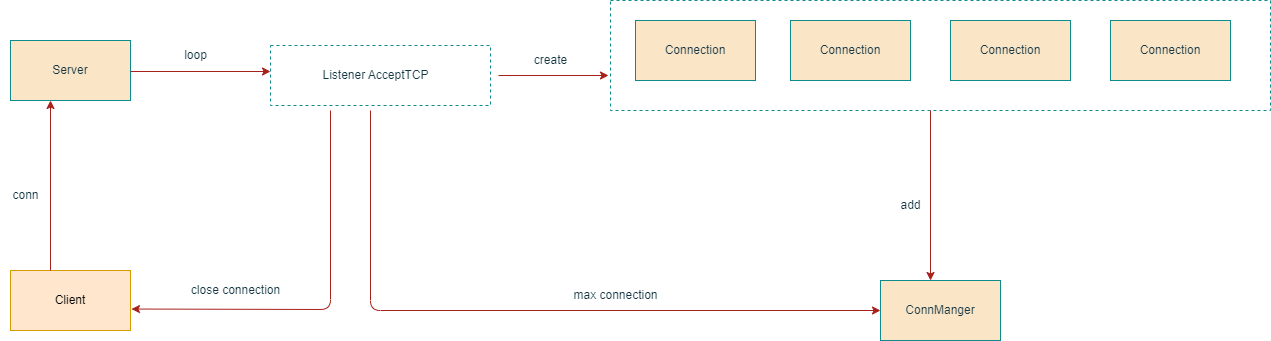

The diagram above was exported from draw.io. Its source (the exported page's mxGraphModel, read from the mxfile embedded in the PNG):
<mxGraphModel dx="1674" dy="837" grid="1" gridSize="10" guides="1" tooltips="1" connect="1" arrows="1" fold="1" page="1" pageScale="1" pageWidth="1200" pageHeight="1920" math="0" shadow="0">
  <root>
    <mxCell id="0" />
    <mxCell id="1" parent="0" />
    <mxCell id="0Qay98q8IUsa0acqSinY-1" value="Server" style="rounded=0;whiteSpace=wrap;html=1;labelBackgroundColor=none;fillColor=#FAE5C7;strokeColor=#0F8B8D;fontColor=#143642;" vertex="1" parent="1">
      <mxGeometry x="80" y="330" width="120" height="60" as="geometry" />
    </mxCell>
    <mxCell id="0Qay98q8IUsa0acqSinY-2" value="Connection" style="rounded=0;whiteSpace=wrap;html=1;flipV=0;flipH=1;labelBackgroundColor=none;fillColor=#FAE5C7;strokeColor=#0F8B8D;fontColor=#143642;" vertex="1" parent="1">
      <mxGeometry x="705" y="310" width="120" height="60" as="geometry" />
    </mxCell>
    <mxCell id="0Qay98q8IUsa0acqSinY-4" value="Listener AcceptTCP" style="text;html=1;align=center;verticalAlign=middle;resizable=0;points=[];autosize=1;strokeColor=none;fillColor=none;labelBackgroundColor=none;fontColor=#143642;" vertex="1" parent="1">
      <mxGeometry x="380" y="350" width="130" height="30" as="geometry" />
    </mxCell>
    <mxCell id="0Qay98q8IUsa0acqSinY-5" value="Connection" style="rounded=0;whiteSpace=wrap;html=1;flipV=0;flipH=1;labelBackgroundColor=none;fillColor=#FAE5C7;strokeColor=#0F8B8D;fontColor=#143642;" vertex="1" parent="1">
      <mxGeometry x="860" y="310" width="120" height="60" as="geometry" />
    </mxCell>
    <mxCell id="0Qay98q8IUsa0acqSinY-6" value="Connection" style="rounded=0;whiteSpace=wrap;html=1;flipV=0;flipH=1;labelBackgroundColor=none;fillColor=#FAE5C7;strokeColor=#0F8B8D;fontColor=#143642;" vertex="1" parent="1">
      <mxGeometry x="1020" y="310" width="120" height="60" as="geometry" />
    </mxCell>
    <mxCell id="0Qay98q8IUsa0acqSinY-7" value="Connection" style="rounded=0;whiteSpace=wrap;html=1;flipV=0;flipH=1;labelBackgroundColor=none;fillColor=#FAE5C7;strokeColor=#0F8B8D;fontColor=#143642;" vertex="1" parent="1">
      <mxGeometry x="1180" y="310" width="120" height="60" as="geometry" />
    </mxCell>
    <mxCell id="0Qay98q8IUsa0acqSinY-9" value="" style="rounded=0;whiteSpace=wrap;html=1;dashed=1;fillColor=none;labelBackgroundColor=none;strokeColor=#0F8B8D;fontColor=#143642;" vertex="1" parent="1">
      <mxGeometry x="680" y="290" width="660" height="110" as="geometry" />
    </mxCell>
    <mxCell id="0Qay98q8IUsa0acqSinY-11" value="" style="rounded=0;whiteSpace=wrap;html=1;dashed=1;fillColor=none;labelBackgroundColor=none;strokeColor=#0F8B8D;fontColor=#143642;" vertex="1" parent="1">
      <mxGeometry x="340" y="335" width="220" height="60" as="geometry" />
    </mxCell>
    <mxCell id="0Qay98q8IUsa0acqSinY-12" value="ConnManger" style="rounded=0;whiteSpace=wrap;html=1;labelBackgroundColor=none;fillColor=#FAE5C7;strokeColor=#0F8B8D;fontColor=#143642;" vertex="1" parent="1">
      <mxGeometry x="950" y="570" width="120" height="60" as="geometry" />
    </mxCell>
    <mxCell id="0Qay98q8IUsa0acqSinY-14" value="" style="endArrow=classic;html=1;rounded=0;labelBackgroundColor=none;strokeColor=#A8201A;fontColor=default;" edge="1" parent="1">
      <mxGeometry width="50" height="50" relative="1" as="geometry">
        <mxPoint x="200" y="361" as="sourcePoint" />
        <mxPoint x="340" y="361" as="targetPoint" />
      </mxGeometry>
    </mxCell>
    <mxCell id="0Qay98q8IUsa0acqSinY-15" value="" style="endArrow=classic;html=1;rounded=0;exitX=1;exitY=0.5;exitDx=0;exitDy=0;labelBackgroundColor=none;strokeColor=#A8201A;fontColor=default;" edge="1" parent="1">
      <mxGeometry width="50" height="50" relative="1" as="geometry">
        <mxPoint x="568" y="365" as="sourcePoint" />
        <mxPoint x="678" y="365" as="targetPoint" />
        <Array as="points" />
      </mxGeometry>
    </mxCell>
    <mxCell id="0Qay98q8IUsa0acqSinY-17" value="" style="endArrow=none;html=1;rounded=0;endFill=0;startArrow=classic;startFill=1;labelBackgroundColor=none;strokeColor=#A8201A;fontColor=default;" edge="1" parent="1">
      <mxGeometry width="50" height="50" relative="1" as="geometry">
        <mxPoint x="1000" y="570" as="sourcePoint" />
        <mxPoint x="1000" y="400" as="targetPoint" />
      </mxGeometry>
    </mxCell>
    <mxCell id="0Qay98q8IUsa0acqSinY-18" value="loop" style="text;html=1;align=center;verticalAlign=middle;resizable=0;points=[];autosize=1;strokeColor=none;fillColor=none;dashed=1;labelBackgroundColor=none;fontColor=#143642;" vertex="1" parent="1">
      <mxGeometry x="240" y="330" width="50" height="30" as="geometry" />
    </mxCell>
    <mxCell id="0Qay98q8IUsa0acqSinY-19" value="create" style="text;html=1;align=center;verticalAlign=middle;resizable=0;points=[];autosize=1;strokeColor=none;fillColor=none;labelBackgroundColor=none;fontColor=#143642;" vertex="1" parent="1">
      <mxGeometry x="590" y="335" width="60" height="30" as="geometry" />
    </mxCell>
    <mxCell id="0Qay98q8IUsa0acqSinY-20" value="add" style="text;html=1;align=center;verticalAlign=middle;resizable=0;points=[];autosize=1;strokeColor=none;fillColor=none;dashed=1;labelBackgroundColor=none;fontColor=#143642;" vertex="1" parent="1">
      <mxGeometry x="960" y="480" width="40" height="30" as="geometry" />
    </mxCell>
    <mxCell id="0Qay98q8IUsa0acqSinY-25" value="Client" style="rounded=0;whiteSpace=wrap;html=1;fillColor=#ffe6cc;labelBackgroundColor=none;strokeColor=#d79b00;" vertex="1" parent="1">
      <mxGeometry x="80" y="560" width="120" height="60" as="geometry" />
    </mxCell>
    <mxCell id="0Qay98q8IUsa0acqSinY-26" value="" style="endArrow=classic;html=1;rounded=0;labelBackgroundColor=none;strokeColor=#A8201A;fontColor=default;" edge="1" parent="1">
      <mxGeometry width="50" height="50" relative="1" as="geometry">
        <mxPoint x="120" y="560" as="sourcePoint" />
        <mxPoint x="120" y="390" as="targetPoint" />
      </mxGeometry>
    </mxCell>
    <mxCell id="0Qay98q8IUsa0acqSinY-29" value="" style="endArrow=classic;html=1;rounded=1;labelBackgroundColor=none;strokeColor=#A8201A;fontColor=default;" edge="1" parent="1">
      <mxGeometry width="50" height="50" relative="1" as="geometry">
        <mxPoint x="440" y="400" as="sourcePoint" />
        <mxPoint x="950" y="600" as="targetPoint" />
        <Array as="points">
          <mxPoint x="440" y="600" />
        </Array>
      </mxGeometry>
    </mxCell>
    <mxCell id="n--bf3GYzoOysBDiMq-h-2" value="max connection" style="text;html=1;align=center;verticalAlign=middle;resizable=0;points=[];autosize=1;strokeColor=none;fillColor=none;fontColor=#143642;" vertex="1" parent="1">
      <mxGeometry x="630" y="570" width="110" height="30" as="geometry" />
    </mxCell>
    <mxCell id="n--bf3GYzoOysBDiMq-h-4" value="" style="endArrow=classic;html=1;rounded=1;strokeColor=#A8201A;fontColor=#143642;fillColor=#FAE5C7;entryX=1.008;entryY=0.642;entryDx=0;entryDy=0;entryPerimeter=0;" edge="1" parent="1" target="0Qay98q8IUsa0acqSinY-25">
      <mxGeometry width="50" height="50" relative="1" as="geometry">
        <mxPoint x="400" y="400" as="sourcePoint" />
        <mxPoint x="395" y="580" as="targetPoint" />
        <Array as="points">
          <mxPoint x="400" y="599" />
        </Array>
      </mxGeometry>
    </mxCell>
    <mxCell id="n--bf3GYzoOysBDiMq-h-5" value="close connection" style="text;html=1;align=center;verticalAlign=middle;resizable=0;points=[];autosize=1;strokeColor=none;fillColor=none;fontColor=#143642;" vertex="1" parent="1">
      <mxGeometry x="250" y="565" width="110" height="30" as="geometry" />
    </mxCell>
    <mxCell id="n--bf3GYzoOysBDiMq-h-6" value="conn" style="text;html=1;align=center;verticalAlign=middle;resizable=0;points=[];autosize=1;strokeColor=none;fillColor=none;fontColor=#143642;" vertex="1" parent="1">
      <mxGeometry x="70" y="470" width="50" height="30" as="geometry" />
    </mxCell>
  </root>
</mxGraphModel>